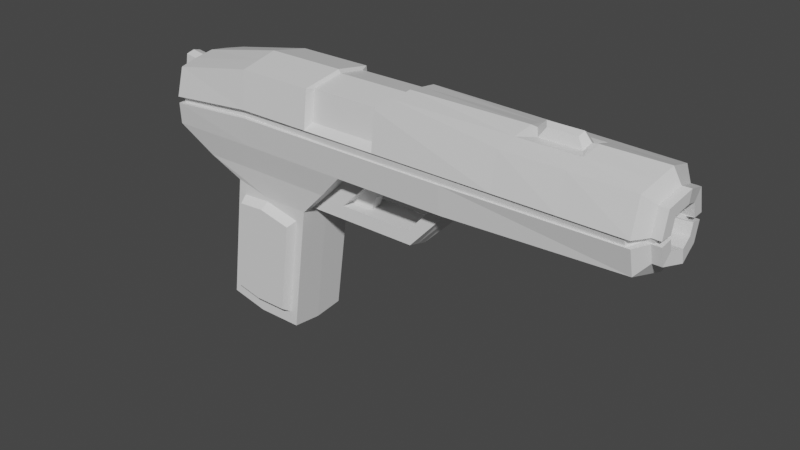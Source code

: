 # Source: handgun.blend  (saved by Blender 2.80.75; exported with 4.5.12 LTS)
import bpy
from mathutils import Matrix  # noqa: F401  (used for matrix-valued properties, if any)

bpy.ops.wm.read_factory_settings(use_empty=True)
scene = bpy.context.scene
scene.name = 'Scene'

# ---- collections
col_collection = bpy.data.collections.new('Collection'); scene.collection.children.link(col_collection)

# ---- materials (node trees are filled in below, after node groups)
mat_material = bpy.data.materials.new('Material')
mat_material.alpha_threshold = 0.0
mat_material.use_transparent_shadow = False
mat_material.line_color = (0.0, 0.0, 0.0, 1.0)

# ---- material node trees
mat_material.use_nodes = True; mat_material.node_tree.nodes.clear()
_N = mat_material.node_tree.nodes; _L = mat_material.node_tree.links
n0 = _N.new('ShaderNodeOutputMaterial'); n0.name = 'Material Output'; n0.location = (300, 300)
n1 = _N.new('ShaderNodeBsdfPrincipled'); n1.name = 'Principled BSDF'; n1.location = (10, 300)
n1.distribution = 'GGX'
n1.subsurface_method = 'BURLEY'
n1.inputs[2].default_value = 0.4
n1.inputs[3].default_value = 1.45
n1.inputs[27].default_value = (0.0, 0.0, 0.0, 1.0)
n1.inputs[28].default_value = 1.0
_L.new(n1.outputs[0], n0.inputs[0])
n0.is_active_output = True

# ---- world
world_world = bpy.data.worlds.new('World'); scene.world = world_world
world_world.use_nodes = True; world_world.node_tree.nodes.clear()
_N = world_world.node_tree.nodes; _L = world_world.node_tree.links
n0 = _N.new('ShaderNodeOutputWorld'); n0.name = 'World Output'; n0.location = (300, 300)
n1 = _N.new('ShaderNodeBackground'); n1.name = 'Background'; n1.location = (10, 300)
n1.inputs[0].default_value = (0.05088, 0.05088, 0.05088, 1.0)
_L.new(n1.outputs[0], n0.inputs[0])
n0.is_active_output = True
world_world.color = (0.05088, 0.05088, 0.05088)
world_world.use_sun_shadow = False
world_world.sun_shadow_jitter_overblur = 0.0

# ---- meshes
me_cube = bpy.data.meshes.new('Cube')
me_cube.from_pydata([(-0.9467, 0.392, -0.46), (-0.9467, -0.392, -0.46), (1.933, 0.504, 0.048), (-1.742, -0.504, 0.038), (1.933, -0.504, 0.048), (-1.742, 0.504, 0.038), (-1.0, 0.0, -0.5), (2.0, 0.0, 0.0), (-1.8, 0.0, 0.0), (3.933, 0.448, 0.096), (3.933, -0.448, 0.096), (4.0, 0.0, 0.0), (0.03333, 0.392, -0.56), (-0.5067, 0.392, -0.56), (-0.5067, -0.392, -0.56), (0.03333, -0.392, -0.56), (-0.6533, 0.504, 0.048), (0.64, 0.504, 0.048), (0.64, -0.504, 0.048), (-0.6533, -0.504, 0.048), (0.03333, 0.0, -0.6), (-1.697, -0.56, 0.38), (1.933, 0.56, 0.48), (1.933, -0.56, 0.48), (-1.697, 0.56, 0.38), (3.933, 0.56, 0.48), (3.933, -0.56, 0.48), (-0.6533, 0.56, 0.48), (0.64, 0.56, 0.48), (0.64, -0.56, 0.48), (-0.6533, -0.56, 0.48), (4.04, 0.392, 0.482), (4.04, 0.3136, 0.2132), (4.04, -0.3136, 0.2132), (4.087, 0.0, 0.146), (4.14, 0.3136, 0.2132), (4.14, -0.3136, 0.2132), (4.187, 0.0, 0.146), (4.146, 0.2352, 0.4839), (4.146, 0.1882, 0.3226), (4.146, -0.2352, 0.4839), (4.146, -0.1882, 0.3226), (4.174, 0.0, 0.2823), (0.1462, 0.2352, 0.4839), (0.1462, 0.1882, 0.3226), (0.1462, -0.2352, 0.4839), (0.1462, -0.1882, 0.3226), (0.1742, 0.0, 0.2823), (0.1742, 0.0, 0.4923), (-1.2, 2.305e-09, -2.0), (-1.147, -0.392, -1.96), (-0.7067, 0.392, -2.06), (-1.147, 0.392, -1.96), (-0.7333, 2.305e-09, -2.1), (-0.1667, 0.392, -2.06), (-0.7067, -0.392, -2.06), (-0.1667, -0.392, -2.06), (-0.1667, 2.305e-09, -2.1), (1.933, 0.2016, 0.048), (1.373, 0.224, -0.56), (1.933, -0.2016, 0.048), (1.373, -0.224, -0.56), (0.03333, -0.224, -0.56), (1.4, -3.612e-09, -0.6), (0.64, 0.2016, 0.048), (2.0, -3.612e-09, 0.0), (0.03333, 0.224, -0.56), (0.64, -0.2016, 0.048), (0.03333, -3.612e-09, -0.6), (1.614, 0.2072, -0.104), (1.334, 0.2184, -0.408), (0.7675, 0.2072, -0.104), (0.4642, 0.2184, -0.408), (1.614, -0.2072, -0.104), (1.334, -0.2184, -0.408), (0.4642, -0.2184, -0.408), (0.7675, -0.2072, -0.104), (1.334, 0.0728, -0.408), (1.334, -0.0728, -0.408), (0.4642, 0.0728, -0.408), (0.4642, -0.0728, -0.408), (0.7675, 0.06907, -0.104), (0.7675, -0.06907, -0.104), (1.614, 0.06907, -0.104), (1.614, -0.06907, -0.104), (-1.344, 0.4256, -0.261), (-1.344, -0.4256, -0.261), (-1.4, 0.0, -0.3), (0.3367, -0.4256, -0.256), (-0.58, -0.4256, -0.256), (-0.58, 0.4256, -0.256), (0.3367, 0.4256, -0.256), (0.3367, -0.2128, -0.256), (0.3367, 0.2128, -0.256), (0.6158, 0.2128, -0.256), (0.6158, -0.2128, -0.256), (0.6158, 0.07093, -0.256), (0.6158, -0.07093, -0.256), (-0.9733, -0.196, -0.48), (1.967, -0.252, 0.024), (-1.771, -0.252, 0.019), (3.967, -0.224, 0.048), (0.03333, -0.196, -0.58), (-1.723, -0.28, 0.39), (4.063, -0.1568, 0.1796), (4.163, -0.1568, 0.1796), (4.16, -0.09408, 0.3024), (0.1602, -0.09408, 0.3024), (0.1602, -0.1176, 0.4881), (-1.173, -0.196, -1.98), (-0.72, -0.196, -2.08), (-0.1667, -0.196, -2.08), (1.967, -0.1008, 0.024), (1.387, -0.112, -0.58), (0.03333, -0.112, -0.58), (-1.372, -0.2128, -0.2805), (-1.771, 0.252, 0.019), (-0.9733, 0.196, -0.48), (1.967, 0.252, 0.024), (3.967, 0.224, 0.048), (0.03333, 0.196, -0.58), (-1.723, 0.28, 0.39), (4.063, 0.1568, 0.1796), (4.163, 0.1568, 0.1796), (4.16, 0.09408, 0.3024), (0.1602, 0.09408, 0.3024), (0.1602, 0.1176, 0.4881), (-1.173, 0.196, -1.98), (-0.72, 0.196, -2.08), (-0.1667, 0.196, -2.08), (1.387, 0.112, -0.58), (1.967, 0.1008, 0.024), (0.03333, 0.112, -0.58), (-1.372, 0.2128, -0.2805), (-0.872, -0.392, -0.6233), (-0.52, -0.392, -0.6033), (-0.088, -0.392, -0.7033), (-0.68, -0.392, -1.903), (-1.032, -0.392, -1.823), (-0.248, -0.392, -1.903), (-0.8421, -0.5031, -0.687), (-0.5253, -0.5031, -0.669), (-0.1365, -0.5031, -0.759), (-0.6693, -0.5031, -1.839), (-0.9861, -0.5031, -1.767), (-0.2805, -0.5031, -1.839), (-1.758, -0.1058, 0.1313), (-1.779, 6.623e-10, 0.118), (-1.725, -0.1176, 0.391), (-1.758, 0.1058, 0.1313), (-1.725, 0.1176, 0.391), (2.04, -0.2016, 0.9275), (2.008, -0.4032, 0.8923), (0.1664, 0.4032, 0.8923), (2.008, 0.4032, 0.8923), (2.04, 0.2016, 0.9275), (2.072, 9.461e-10, 0.9627), (0.192, 9.461e-10, 0.9627), (0.1664, -0.4032, 0.8923), (0.1792, 0.2016, 0.9275), (0.1792, -0.2016, 0.9275), (2.008, 0.448, 0.5467), (2.008, -0.448, 0.5467), (0.1664, 0.448, 0.5467), (0.1664, -0.448, 0.5467), (1.933, 0.5469, 0.3793), (1.933, -0.5469, 0.3793), (-1.707, 0.5469, 0.3003), (3.933, 0.5339, 0.3905), (3.933, -0.5339, 0.3905), (-0.6533, 0.5469, 0.3793), (0.64, 0.5469, 0.3793), (0.64, -0.5469, 0.3793), (-0.6533, -0.5469, 0.3793), (-1.707, -0.5469, 0.3003), (4.04, 0.3737, 0.4193), (4.04, -0.3737, 0.4193), (4.14, 0.3737, 0.4193), (4.14, -0.3737, 0.4193), (4.146, 0.2242, 0.4463), (4.146, -0.2242, 0.4463), (0.1462, 0.2242, 0.4463), (0.1462, -0.2242, 0.4463), (0.1742, 0.0, 0.4433), (0.1602, -0.1121, 0.4448), (-1.734, -0.2735, 0.3035), (0.1602, 0.1121, 0.4448), (-1.734, 0.2735, 0.3035), (-1.733, -0.1149, 0.3304), (-1.733, 0.1149, 0.3304), (0.706, -0.5376, 0.4786), (-0.5356, -0.5109, 0.4786), (1.948, -0.5376, 0.4786), (-0.5356, 0.5068, 0.4786), (0.706, 0.5376, 0.4786), (1.948, 0.5376, 0.4786), (3.868, 0.5376, 0.4786), (3.868, -0.5376, 0.4786), (3.97, 0.3763, 0.4805), (3.97, -0.3763, 0.4805), (4.072, 0.2258, 0.4823), (4.066, 0.3763, 0.4805), (4.066, -0.3763, 0.4805), (0.232, -0.2258, 0.4823), (4.072, -0.2258, 0.4823), (0.232, 0.2258, 0.4823), (1.948, 0.5251, 0.3819), (1.948, -0.5251, 0.3819), (3.868, 0.5125, 0.3926), (3.868, -0.5125, 0.3926), (-0.5356, 0.4942, 0.3819), (0.706, 0.5251, 0.3819), (0.706, -0.5251, 0.3819), (-0.5356, -0.4984, 0.3819), (3.97, 0.3588, 0.4203), (3.97, -0.3588, 0.4203), (4.066, 0.3588, 0.4203), (4.066, -0.3588, 0.4203), (4.072, 0.2153, 0.4462), (4.072, -0.2153, 0.4462), (0.232, 0.2153, 0.4462), (0.232, -0.2153, 0.4462), (-1.663, -0.4922, 0.3084), (-1.654, -0.504, 0.3801), (-1.654, 0.504, 0.3801), (-0.715, 0.504, 0.4701), (-1.678, 0.252, 0.3891), (-0.715, -0.504, 0.4701), (-1.678, -0.252, 0.3891), (-1.679, -0.1058, 0.39), (-1.679, 0.1058, 0.39), (-1.663, 0.4922, 0.3084), (-0.715, 0.4922, 0.3795), (-0.715, -0.4922, 0.3795), (-0.609, -0.5049, 0.4689), (-0.609, -0.4936, 0.3818), (-1.688, -0.2461, 0.3113), (-1.688, 0.2461, 0.3113), (-1.686, -0.1034, 0.3356), (-1.686, 0.1034, 0.3356), (-0.609, 0.5035, 0.4689), (-0.609, 0.4922, 0.3818), (-0.52, 0.392, -0.6033), (-0.872, 0.392, -0.6233), (-1.032, 0.392, -1.823), (-0.088, 0.392, -0.7033), (-0.68, 0.392, -1.903), (-0.248, 0.392, -1.903), (-0.5253, 0.5031, -0.669), (-0.8421, 0.5031, -0.687), (-0.9861, 0.5031, -1.767), (-0.1365, 0.5031, -0.759), (-0.6693, 0.5031, -1.839), (-0.2805, 0.5031, -1.839)], [], [(4, 60, 67, 18), (118, 119, 9, 2), (91, 93, 64, 17), (17, 64, 58, 2), (133, 85, 5, 116), (89, 86, 3, 19), (115, 87, 8, 100), (102, 114, 68, 20), (99, 101, 11, 7), (88, 92, 62, 15), (173, 213, 212, 172), (101, 104, 34, 11), (166, 169, 10, 4), (102, 111, 56, 15), (117, 127, 52, 0), (118, 131, 65, 7), (88, 89, 19, 18), (85, 90, 16, 5), (90, 91, 17, 16), (98, 109, 49, 6), (50, 138, 137, 55), (23, 192, 190, 29), (175, 216, 201, 31), (172, 212, 207, 166), (187, 237, 239, 189), (29, 190, 191, 30), (119, 122, 32, 9), (171, 211, 210, 170), (148, 229, 238, 188), (21, 223, 228, 103), (104, 105, 37, 34), (122, 123, 35, 32), (169, 176, 33, 10), (105, 106, 42, 37), (123, 124, 39, 35), (176, 178, 36, 33), (180, 182, 46, 41), (178, 180, 41, 36), (186, 183, 48, 126), (184, 182, 45, 108), (124, 125, 44, 39), (106, 107, 47, 42), (181, 220, 218, 179), (127, 49, 53, 128), (128, 53, 57, 129), (109, 50, 55, 110), (110, 55, 56, 111), (1, 134, 138, 50), (13, 242, 245, 12), (52, 244, 243, 0), (120, 129, 57, 20), (114, 62, 61, 113), (59, 70, 72, 66), (113, 61, 60, 112), (130, 63, 65, 131), (132, 68, 63, 130), (61, 74, 73, 60), (120, 132, 66, 12), (99, 112, 60, 4), (93, 94, 71, 64), (64, 71, 69, 58), (58, 69, 70, 59), (60, 73, 76, 67), (62, 75, 74, 61), (92, 95, 75, 62), (78, 74, 75, 80), (97, 95, 76, 82), (78, 84, 73, 74), (82, 76, 73, 84), (71, 81, 83, 69), (81, 82, 84, 83), (70, 69, 83, 77), (77, 83, 84, 78), (94, 96, 81, 71), (70, 77, 79, 72), (77, 78, 80, 79), (72, 79, 96, 94), (80, 75, 95, 97), (67, 76, 95, 92), (66, 72, 94, 93), (13, 12, 91, 90), (0, 13, 90, 85), (15, 14, 89, 88), (18, 67, 92, 88), (98, 6, 87, 115), (14, 1, 86, 89), (117, 0, 85, 133), (12, 66, 93, 91), (1, 98, 115, 86), (7, 65, 112, 99), (63, 113, 112, 65), (68, 114, 113, 63), (53, 110, 111, 57), (49, 109, 110, 53), (41, 46, 107, 106), (183, 184, 108, 48), (36, 41, 106, 105), (33, 36, 105, 104), (193, 240, 241, 210), (1, 50, 109, 98), (20, 57, 111, 102), (10, 33, 104, 101), (4, 10, 101, 99), (15, 62, 114, 102), (86, 115, 100, 3), (6, 117, 133, 87), (20, 68, 132, 120), (66, 132, 130, 59), (59, 130, 131, 58), (12, 54, 129, 120), (51, 128, 129, 54), (52, 127, 128, 51), (42, 47, 125, 124), (181, 186, 126, 43), (37, 42, 124, 123), (34, 37, 123, 122), (11, 34, 122, 119), (2, 58, 131, 118), (6, 49, 127, 117), (87, 133, 116, 8), (7, 11, 119, 118), (8, 147, 146, 100), (134, 140, 144, 138), (137, 143, 145, 139), (56, 139, 136, 15), (14, 135, 134, 1), (55, 137, 139, 56), (15, 136, 135, 14), (141, 143, 144, 140), (142, 145, 143, 141), (136, 142, 141, 135), (139, 145, 142, 136), (138, 144, 143, 137), (135, 141, 140, 134), (116, 149, 147, 8), (187, 189, 149, 116), (163, 161, 154, 153), (155, 156, 157, 159), (162, 164, 158, 152), (151, 152, 158, 160), (156, 151, 160, 157), (154, 155, 159, 153), (173, 233, 235, 213), (100, 146, 188, 185), (44, 125, 186, 181), (3, 100, 185, 174), (47, 107, 184, 183), (39, 44, 181, 179), (107, 46, 182, 184), (125, 47, 183, 186), (35, 39, 179, 177), (168, 208, 206, 165), (170, 232, 231, 167), (32, 35, 177, 175), (19, 3, 174, 173), (116, 5, 167, 187), (17, 2, 165, 171), (2, 9, 168, 165), (5, 16, 170, 167), (16, 17, 171, 170), (4, 18, 172, 166), (18, 19, 173, 172), (165, 206, 211, 171), (9, 32, 175, 168), (208, 214, 198, 196), (212, 213, 191, 190), (207, 212, 190, 192), (210, 211, 194, 193), (206, 208, 196, 195), (211, 206, 195, 194), (218, 220, 205, 200), (204, 203, 221, 219), (199, 202, 217, 215), (197, 199, 215, 209), (192, 197, 209, 207), (178, 217, 219, 180), (27, 193, 194, 28), (166, 207, 209, 169), (179, 218, 216, 177), (175, 214, 208, 168), (180, 219, 221, 182), (22, 195, 196, 25), (43, 205, 220, 181), (176, 215, 217, 178), (38, 200, 205, 43), (26, 197, 192, 23), (182, 221, 203, 45), (169, 209, 215, 176), (185, 236, 222, 174), (28, 194, 195, 22), (45, 203, 204, 40), (231, 232, 225, 224), (237, 231, 224, 226), (233, 222, 223, 227), (222, 236, 228, 223), (236, 238, 229, 228), (226, 230, 239, 237), (227, 234, 235, 233), (232, 241, 240, 225), (174, 222, 233, 173), (189, 239, 230, 150), (213, 235, 234, 191), (121, 226, 224, 24), (167, 231, 237, 187), (30, 227, 223, 21), (24, 224, 225, 27), (188, 238, 236, 185), (210, 241, 232, 170), (103, 228, 229, 148), (150, 230, 226, 121), (177, 216, 175), (247, 253, 252, 246), (245, 251, 253, 247), (51, 246, 244, 52), (0, 243, 242, 13), (12, 245, 247, 54), (54, 247, 246, 51), (249, 250, 252, 248), (248, 252, 253, 251), (242, 248, 251, 245), (243, 249, 248, 242), (246, 252, 250, 244), (244, 250, 249, 243)])
_uv = me_cube.uv_layers.new(name='UVMap')
_uv.uv.foreach_set('vector', [0.6519, 0.2129, 0.6185, 0.2129, 0.6185, 0.3446, 0.6519, 0.3446, 0.5683, 0.2083, 0.5714, 0.005961, 0.5467, 0.01192, 0.5405, 0.2129, 0.8527, 0.2134, 0.8292, 0.2134, 0.8279, 0.2492, 0.8614, 0.2492, 0.5405, 0.3446, 0.5739, 0.3446, 0.5739, 0.2129, 0.5405, 0.2129, 0.2099, 0.6862, 0.2117, 0.6617, 0.1574, 0.6527, 0.1555, 0.6817, 0.1994, 0.5192, 0.1991, 0.607, 0.2326, 0.6527, 0.2334, 0.5275, 0.2099, 0.7351, 0.2082, 0.7107, 0.1536, 0.7107, 0.1555, 0.7396, 0.784, 0.1753, 0.7933, 0.1753, 0.8057, 0.173, 0.8057, 0.173, 0.624, 0.2083, 0.6209, 0.005961, 0.5962, 0.0, 0.5962, 0.2036, 0.7586, 0.2134, 0.7821, 0.2134, 0.7809, 0.1776, 0.7623, 0.1776, 0.7009, 0.1244, 0.6956, 0.138, 0.6985, 0.2807, 0.7009, 0.2731, 0.476, 0.9584, 0.4908, 0.9506, 0.4872, 0.9326, 0.4708, 0.9326, 0.2696, 0.23, 0.2703, 0.0, 0.2373, 5.802e-05, 0.2328, 0.2301, 0.784, 0.1753, 0.784, 0.002299, 0.7623, 0.004599, 0.7623, 0.1776, 0.02166, 0.8288, 0.02166, 0.6556, 0.0, 0.6586, 9.882e-09, 0.8318, 0.5683, 0.2083, 0.585, 0.2083, 0.5962, 0.2036, 0.5962, 0.2036, 0.1992, 0.4138, 0.1994, 0.5192, 0.2334, 0.5275, 0.2331, 0.3788, 0.4694, 0.04566, 0.4697, 0.1335, 0.5037, 0.1252, 0.5029, 0.0, 0.4697, 0.1335, 0.4695, 0.239, 0.5034, 0.2739, 0.5037, 0.1252, 0.06499, 0.8288, 0.06499, 0.6556, 0.04333, 0.6527, 0.04333, 0.8259, 0.01129, 0.5848, 0.02634, 0.5716, 0.01742, 0.5311, 0.0001368, 0.5342, 0.9877, 0.4528, 0.9853, 0.4512, 0.9853, 0.5776, 0.9877, 0.5844, 0.6517, 0.6894, 0.6488, 0.6895, 0.6488, 0.6965, 0.6517, 0.6967, 0.7009, 0.2731, 0.6985, 0.2807, 0.6985, 0.4235, 0.7009, 0.4219, 0.7197, 0.6641, 0.7167, 0.6588, 0.7009, 0.6586, 0.7022, 0.6639, 0.9877, 0.5844, 0.9853, 0.5776, 0.9823, 0.704, 0.9877, 0.7161, 0.476, 0.9068, 0.4908, 0.9146, 0.4945, 0.8965, 0.4812, 0.8811, 0.7499, 0.391, 0.7475, 0.3834, 0.7441, 0.5262, 0.7499, 0.5397, 0.6467, 0.689, 0.6517, 0.6894, 0.6517, 0.6831, 0.6467, 0.6819, 0.3205, 0.9776, 0.3143, 0.9732, 0.2864, 0.9761, 0.2895, 0.9808, 0.1366, 0.9253, 0.1464, 0.9253, 0.1504, 0.9073, 0.1406, 0.9073, 0.1366, 0.8892, 0.1464, 0.8892, 0.1424, 0.8712, 0.1326, 0.8712, 0.5138, 0.994, 0.5172, 0.9756, 0.4945, 0.9687, 0.4812, 0.9841, 0.4355, 0.9329, 0.4491, 0.9257, 0.4469, 0.9149, 0.4319, 0.9149, 0.4355, 0.8969, 0.4491, 0.9041, 0.4513, 0.8932, 0.4392, 0.8788, 0.8442, 0.9542, 0.8331, 0.9542, 0.8331, 0.9782, 0.8442, 0.9782, 0.9495, 0.2492, 0.9495, 0.7092, 0.963, 0.7092, 0.963, 0.2492, 0.4619, 0.9579, 0.4649, 0.9407, 0.4513, 0.9365, 0.4392, 0.9509, 0.6938, 0.9546, 0.6932, 0.9675, 0.6986, 0.9677, 0.6986, 0.9542, 0.6929, 0.9804, 0.6925, 0.9933, 0.6966, 0.9947, 0.6976, 0.9812, 0.8227, 0.2508, 0.8227, 0.7107, 0.8331, 0.7123, 0.8331, 0.2524, 0.8019, 0.2508, 0.8019, 0.7107, 0.8123, 0.7091, 0.8123, 0.2492, 0.999, 0.2492, 0.998, 0.2579, 0.998, 0.6488, 0.999, 0.6564, 0.1753, 0.8775, 0.197, 0.8791, 0.197, 0.8263, 0.1753, 0.826, 0.1753, 0.826, 0.197, 0.8263, 0.197, 0.7686, 0.1753, 0.7697, 0.2186, 0.8775, 0.2403, 0.8759, 0.2403, 0.8257, 0.2186, 0.826, 0.2186, 0.826, 0.2403, 0.8257, 0.2403, 0.7708, 0.2186, 0.7697, 0.1768, 0.5614, 0.1588, 0.5528, 0.02634, 0.5716, 0.01129, 0.5848, 0.436, 0.1419, 0.4312, 0.1404, 0.42, 0.19, 0.4358, 0.204, 0.2815, 0.0679, 0.2966, 0.08113, 0.4291, 0.09987, 0.4471, 0.09133, 0.8273, 0.1753, 0.8273, 0.002299, 0.8057, 0.0, 0.8057, 0.173, 0.9523, 0.8494, 0.9647, 0.8505, 0.9647, 0.7141, 0.9523, 0.7116, 0.5378, 0.7171, 0.5211, 0.7216, 0.5211, 0.8217, 0.5378, 0.8712, 0.2118, 0.8814, 0.1994, 0.8837, 0.2019, 0.9551, 0.2131, 0.9525, 0.2366, 0.8814, 0.2242, 0.8791, 0.2242, 0.9498, 0.2353, 0.9525, 0.9276, 0.8494, 0.94, 0.8483, 0.94, 0.7092, 0.9276, 0.7116, 0.1536, 0.8068, 0.1369, 0.8023, 0.1034, 0.8345, 0.08665, 0.8712, 0.8273, 0.1753, 0.818, 0.1753, 0.8304, 0.1776, 0.849, 0.1776, 0.624, 0.2083, 0.6073, 0.2083, 0.6185, 0.2129, 0.6519, 0.2129, 0.5043, 0.8363, 0.5043, 0.8042, 0.4876, 0.7868, 0.4708, 0.8014, 0.4708, 0.8014, 0.4876, 0.7868, 0.4876, 0.6894, 0.4708, 0.6527, 0.4708, 0.6527, 0.4876, 0.6894, 0.5211, 0.7216, 0.5378, 0.7171, 0.08665, 0.8712, 0.1034, 0.8345, 0.1034, 0.7371, 0.08665, 0.7225, 0.1536, 0.6527, 0.1369, 0.7022, 0.1369, 0.8023, 0.1536, 0.8068, 0.1201, 0.6876, 0.1201, 0.7197, 0.1369, 0.7022, 0.1536, 0.6527, 0.3526, 0.9767, 0.3687, 0.9767, 0.3687, 0.8767, 0.3526, 0.8767, 0.9008, 0.2299, 0.8852, 0.2297, 0.8856, 0.2476, 0.9008, 0.2478, 0.5803, 0.9334, 0.5405, 0.933, 0.5405, 0.9489, 0.5803, 0.9502, 0.1689, 0.8791, 0.1536, 0.8791, 0.1536, 0.9653, 0.1689, 0.9653, 0.1994, 0.8791, 0.1842, 0.8791, 0.1842, 0.9653, 0.1994, 0.9653, 0.1842, 0.8791, 0.1689, 0.8791, 0.1689, 0.9653, 0.1842, 0.9653, 0.5803, 0.9, 0.5405, 0.9012, 0.5405, 0.9171, 0.5803, 0.9167, 0.5803, 0.9167, 0.5405, 0.9171, 0.5405, 0.933, 0.5803, 0.9334, 0.9013, 0.2299, 0.9169, 0.2297, 0.9169, 0.2118, 0.9017, 0.212, 0.3205, 0.9767, 0.3365, 0.9767, 0.3365, 0.8767, 0.3205, 0.8767, 0.3365, 0.9767, 0.3526, 0.9767, 0.3526, 0.8767, 0.3365, 0.8767, 0.9008, 0.2478, 0.9169, 0.2476, 0.9169, 0.2297, 0.9013, 0.2299, 0.9008, 0.212, 0.8848, 0.2118, 0.8852, 0.2297, 0.9008, 0.2299, 0.08665, 0.7225, 0.1034, 0.7371, 0.1201, 0.7197, 0.1201, 0.6876, 0.5378, 0.8712, 0.5211, 0.8217, 0.5043, 0.8042, 0.5043, 0.8363, 0.436, 0.1419, 0.4358, 0.204, 0.4695, 0.239, 0.4697, 0.1335, 0.4471, 0.09133, 0.436, 0.1419, 0.4697, 0.1335, 0.4694, 0.04566, 0.1655, 0.4487, 0.1657, 0.5108, 0.1994, 0.5192, 0.1992, 0.4138, 0.7499, 0.2492, 0.7834, 0.2492, 0.7821, 0.2134, 0.7586, 0.2134, 0.2592, 0.7332, 0.2576, 0.7107, 0.2082, 0.7107, 0.2099, 0.7351, 0.1657, 0.5108, 0.1768, 0.5614, 0.1991, 0.607, 0.1994, 0.5192, 0.2592, 0.6881, 0.2608, 0.6656, 0.2117, 0.6617, 0.2099, 0.6862, 0.849, 0.1776, 0.8304, 0.1776, 0.8292, 0.2134, 0.8527, 0.2134, 0.2608, 0.7557, 0.2592, 0.7332, 0.2099, 0.7351, 0.2117, 0.7596, 0.5962, 0.2036, 0.5962, 0.2036, 0.6073, 0.2083, 0.624, 0.2083, 0.2242, 0.8791, 0.2118, 0.8814, 0.2131, 0.9525, 0.2242, 0.9498, 0.94, 0.8483, 0.9523, 0.8494, 0.9523, 0.7116, 0.94, 0.7092, 0.197, 0.8263, 0.2186, 0.826, 0.2186, 0.7697, 0.197, 0.7686, 0.197, 0.8791, 0.2186, 0.8775, 0.2186, 0.826, 0.197, 0.8263, 0.7915, 0.2524, 0.7915, 0.7123, 0.8019, 0.7107, 0.8019, 0.2508, 0.6932, 0.9675, 0.6929, 0.9804, 0.6976, 0.9812, 0.6986, 0.9677, 0.4392, 0.9509, 0.4513, 0.9365, 0.4491, 0.9257, 0.4355, 0.9329, 0.1326, 0.9433, 0.1424, 0.9433, 0.1464, 0.9253, 0.1366, 0.9253, 0.8983, 0.7555, 0.8992, 0.7639, 0.9089, 0.7641, 0.909, 0.7556, 0.08665, 0.8318, 0.08665, 0.6586, 0.06499, 0.6556, 0.06499, 0.8288, 0.8057, 0.173, 0.8057, 0.0, 0.784, 0.002299, 0.784, 0.1753, 0.4812, 0.9841, 0.4945, 0.9687, 0.4908, 0.9506, 0.476, 0.9584, 0.6519, 0.2129, 0.6457, 0.01192, 0.6209, 0.005961, 0.624, 0.2083, 0.7623, 0.1776, 0.7809, 0.1776, 0.7933, 0.1753, 0.784, 0.1753, 0.2117, 0.7596, 0.2099, 0.7351, 0.1555, 0.7396, 0.1574, 0.7686, 0.2576, 0.7107, 0.2592, 0.6881, 0.2099, 0.6862, 0.2082, 0.7107, 0.8057, 0.173, 0.8057, 0.173, 0.818, 0.1753, 0.8273, 0.1753, 0.9152, 0.8505, 0.9276, 0.8494, 0.9276, 0.7116, 0.9152, 0.7141, 0.249, 0.8837, 0.2366, 0.8814, 0.2353, 0.9525, 0.2465, 0.9551, 0.849, 0.1776, 0.849, 0.004599, 0.8273, 0.002299, 0.8273, 0.1753, 0.1536, 0.8257, 0.1753, 0.826, 0.1753, 0.7697, 0.1536, 0.7708, 0.1536, 0.8759, 0.1753, 0.8775, 0.1753, 0.826, 0.1536, 0.8257, 0.8123, 0.2492, 0.8123, 0.7091, 0.8227, 0.7107, 0.8227, 0.2508, 0.6944, 0.9417, 0.6938, 0.9546, 0.6986, 0.9542, 0.6986, 0.9406, 0.4319, 0.9149, 0.4469, 0.9149, 0.4491, 0.9041, 0.4355, 0.8969, 0.1406, 0.9073, 0.1504, 0.9073, 0.1464, 0.8892, 0.1366, 0.8892, 0.4708, 0.9326, 0.4872, 0.9326, 0.4908, 0.9146, 0.476, 0.9068, 0.5405, 0.2129, 0.5739, 0.2129, 0.585, 0.2083, 0.5683, 0.2083, 0.04333, 0.8259, 0.04333, 0.6527, 0.02166, 0.6556, 0.02166, 0.8288, 0.2082, 0.7107, 0.2099, 0.6862, 0.1555, 0.6817, 0.1536, 0.7107, 0.5962, 0.2036, 0.5962, 0.0, 0.5714, 0.005961, 0.5683, 0.2083, 0.7095, 0.8747, 0.7228, 0.8747, 0.7247, 0.8626, 0.7123, 0.8457, 0.7377, 0.8027, 0.7499, 0.7963, 0.7499, 0.6717, 0.7377, 0.6641, 0.5926, 0.9401, 0.5803, 0.9377, 0.5803, 0.9773, 0.5926, 0.984, 0.0, 0.4721, 0.01731, 0.4814, 0.1497, 0.4627, 0.1655, 0.4487, 0.1657, 0.5108, 0.1609, 0.5124, 0.1588, 0.5528, 0.1768, 0.5614, 0.0001368, 0.5342, 0.01742, 0.5311, 0.01731, 0.4814, 0.0, 0.4721, 0.1655, 0.4487, 0.1497, 0.4627, 0.1609, 0.5124, 0.1657, 0.5108, 0.7844, 0.8478, 0.7857, 0.7124, 0.7499, 0.7158, 0.7499, 0.841, 0.8283, 0.8435, 0.8283, 0.7184, 0.7857, 0.7124, 0.7844, 0.8478, 0.9372, 0.1622, 0.9495, 0.1565, 0.9495, 0.1119, 0.9372, 0.1126, 0.8311, 0.8478, 0.8189, 0.8551, 0.8189, 0.9797, 0.8311, 0.9862, 0.5926, 0.9, 0.5803, 0.9016, 0.5803, 0.9377, 0.5926, 0.9401, 0.9372, 0.1126, 0.9495, 0.1119, 0.9495, 0.07548, 0.9372, 0.07213, 0.7123, 0.9037, 0.7247, 0.8869, 0.7228, 0.8747, 0.7095, 0.8747, 0.7439, 0.9062, 0.7468, 0.8879, 0.7247, 0.8869, 0.7123, 0.9037, 0.8993, 0.2118, 0.8993, 2.791e-05, 0.8614, 0.0, 0.8614, 0.2118, 0.4039, 0.8682, 0.4262, 0.8719, 0.4262, 0.6557, 0.4039, 0.6542, 0.8993, 1.812e-05, 0.8993, 0.2118, 0.9372, 0.2118, 0.9372, 0.0, 0.4485, 0.8682, 0.4708, 0.8645, 0.4708, 0.6527, 0.4485, 0.6542, 0.4262, 0.8719, 0.4485, 0.8682, 0.4485, 0.6542, 0.4262, 0.6557, 0.3817, 0.8645, 0.4039, 0.8682, 0.4039, 0.6542, 0.3817, 0.6527, 0.7009, 0.1244, 0.6949, 0.1173, 0.695, 0.1295, 0.6956, 0.138, 0.7123, 0.8457, 0.7247, 0.8626, 0.7468, 0.8615, 0.7439, 0.8433, 0.6806, 0.9453, 0.678, 0.956, 0.6938, 0.9546, 0.6944, 0.9417, 0.7151, 0.8168, 0.7123, 0.8457, 0.7439, 0.8433, 0.7442, 0.8118, 0.6754, 0.9668, 0.6772, 0.9777, 0.6929, 0.9804, 0.6932, 0.9675, 0.9764, 0.7092, 0.9764, 0.2492, 0.963, 0.2492, 0.963, 0.7092, 0.6772, 0.9777, 0.679, 0.9886, 0.6925, 0.9933, 0.6929, 0.9804, 0.678, 0.956, 0.6754, 0.9668, 0.6932, 0.9675, 0.6938, 0.9546, 0.4392, 0.8788, 0.4513, 0.8932, 0.4649, 0.8891, 0.4619, 0.8719, 0.7485, 0.0123, 0.7461, 0.01986, 0.7475, 0.2406, 0.7499, 0.2423, 0.7499, 0.5397, 0.7439, 0.5468, 0.7439, 0.656, 0.7499, 0.661, 0.8442, 0.9782, 0.8552, 0.9782, 0.8552, 0.9542, 0.8442, 0.9542, 0.2334, 0.5275, 0.2326, 0.6527, 0.2618, 0.6487, 0.2703, 0.5275, 0.7123, 0.9037, 0.7151, 0.9327, 0.7442, 0.9376, 0.7439, 0.9062, 0.5034, 0.2739, 0.503, 0.4226, 0.5398, 0.4227, 0.5401, 0.274, 0.503, 0.4226, 0.5075, 0.6526, 0.5405, 0.6527, 0.5398, 0.4227, 0.5029, 0.0, 0.5037, 0.1252, 0.5405, 0.1252, 0.532, 0.004024, 0.5037, 0.1252, 0.5034, 0.2739, 0.5401, 0.274, 0.5405, 0.1252, 0.2328, 0.2301, 0.2331, 0.3788, 0.2699, 0.3787, 0.2696, 0.23, 0.2331, 0.3788, 0.2334, 0.5275, 0.2703, 0.5275, 0.2699, 0.3787, 0.7499, 0.2423, 0.7475, 0.2406, 0.7475, 0.3834, 0.7499, 0.391, 0.4812, 0.8811, 0.4945, 0.8965, 0.5172, 0.8896, 0.5138, 0.8712, 0.5395, 0.9082, 0.5395, 0.8901, 0.5326, 0.8908, 0.5296, 0.9091, 0.894, 0.5218, 0.892, 0.379, 0.8813, 0.3792, 0.8832, 0.5219, 0.8961, 0.6645, 0.894, 0.5218, 0.8832, 0.5219, 0.8854, 0.6647, 0.909, 0.7556, 0.9109, 0.6129, 0.9002, 0.6127, 0.8983, 0.7555, 0.9131, 0.4701, 0.9152, 0.2493, 0.9056, 0.2492, 0.9023, 0.47, 0.9109, 0.6129, 0.9131, 0.4701, 0.9023, 0.47, 0.9002, 0.6127, 0.992, 0.2492, 0.9919, 0.6908, 0.9958, 0.6908, 0.9959, 0.2492, 0.9918, 0.7006, 0.9917, 0.2591, 0.9878, 0.259, 0.9879, 0.7006, 0.7077, 0.6752, 0.7077, 0.6642, 0.7009, 0.6641, 0.7009, 0.6752, 0.5296, 0.8712, 0.5326, 0.8895, 0.5395, 0.8901, 0.5395, 0.8721, 0.8854, 0.6647, 0.8886, 0.8855, 0.8983, 0.8853, 0.8961, 0.6645, 0.6818, 0.6756, 0.6801, 0.6671, 0.6643, 0.6679, 0.6652, 0.6764, 0.9823, 0.2492, 0.9764, 0.2613, 0.9798, 0.3876, 0.9823, 0.3808, 0.7009, 0.4219, 0.6985, 0.4235, 0.6971, 0.6443, 0.6995, 0.6518, 0.8773, 0.9549, 0.8691, 0.9542, 0.8691, 0.9707, 0.8773, 0.9721, 0.7308, 0.0, 0.7291, 0.008045, 0.7461, 0.01986, 0.7485, 0.0123, 1.0, 0.2492, 0.999, 0.2567, 0.999, 0.6476, 1.0, 0.6564, 0.9823, 0.5125, 0.9798, 0.514, 0.9798, 0.7095, 0.9823, 0.7161, 0.9959, 0.7006, 0.9958, 0.6908, 0.9919, 0.6908, 0.9918, 0.7006, 0.6818, 0.6641, 0.6801, 0.6561, 0.6801, 0.6671, 0.6818, 0.6756, 0.997, 0.2492, 0.9959, 0.2577, 0.9959, 0.6993, 0.997, 0.7091, 0.9877, 0.2492, 0.9853, 0.2558, 0.9853, 0.4512, 0.9877, 0.4528, 0.9877, 0.2492, 0.9878, 0.259, 0.9917, 0.2591, 0.9918, 0.2492, 0.6995, 0.6518, 0.6971, 0.6443, 0.6801, 0.6561, 0.6818, 0.6641, 0.6707, 0.0, 0.6677, 0.005354, 0.6949, 0.00817, 0.7009, 0.003129, 0.9823, 0.3808, 0.9798, 0.3876, 0.9798, 0.514, 0.9823, 0.5125, 0.998, 0.2492, 0.997, 0.2591, 0.997, 0.7006, 0.998, 0.7091, 0.9152, 0.8854, 0.909, 0.7763, 0.8989, 0.7761, 0.9072, 0.8842, 0.2608, 0.6691, 0.2614, 0.6974, 0.2694, 0.6987, 0.2694, 0.6697, 0.892, 0.3584, 0.8983, 0.2492, 0.8903, 0.2504, 0.8819, 0.3585, 0.2614, 0.6999, 0.2608, 0.7282, 0.2694, 0.7277, 0.2694, 0.6987, 0.2608, 0.7282, 0.2632, 0.7447, 0.2693, 0.7445, 0.2694, 0.7277, 0.2694, 0.6697, 0.2693, 0.6529, 0.2632, 0.6527, 0.2608, 0.6691, 0.8819, 0.3585, 0.8823, 0.3707, 0.8919, 0.3706, 0.892, 0.3584, 0.909, 0.7763, 0.9089, 0.7641, 0.8992, 0.7639, 0.8989, 0.7761, 0.7009, 0.003129, 0.6949, 0.00817, 0.6949, 0.1173, 0.7009, 0.1244, 0.6517, 0.6744, 0.6467, 0.6756, 0.6467, 0.6819, 0.6517, 0.6814, 0.892, 0.379, 0.8919, 0.3706, 0.8823, 0.3707, 0.8813, 0.3792, 0.4009, 0.8721, 0.3978, 0.8768, 0.4257, 0.8797, 0.4319, 0.8754, 0.7499, 0.661, 0.7439, 0.656, 0.7167, 0.6588, 0.7197, 0.6641, 0.3205, 0.8767, 0.3143, 0.8824, 0.3143, 0.9732, 0.3205, 0.9776, 0.4319, 0.8754, 0.4257, 0.8797, 0.4257, 0.9705, 0.4319, 0.9762, 0.6532, 0.0002392, 0.6519, 0.005569, 0.6677, 0.005354, 0.6707, 0.0, 0.7441, 0.5262, 0.7439, 0.5346, 0.7439, 0.5468, 0.7499, 0.5397, 0.2895, 0.9808, 0.2864, 0.9761, 0.2703, 0.9763, 0.2716, 0.981, 0.383, 0.8719, 0.3817, 0.8766, 0.3978, 0.8768, 0.4009, 0.8721, 0.8773, 0.9721, 0.8691, 0.9707, 0.8663, 0.9726, 0.6501, 0.8999, 0.6378, 0.9066, 0.6378, 0.9462, 0.6501, 0.9439, 0.8066, 0.9862, 0.8189, 0.9797, 0.8189, 0.8551, 0.8066, 0.8478, 0.2704, 0.1185, 0.2877, 0.1216, 0.2966, 0.08113, 0.2815, 0.0679, 0.4471, 0.09133, 0.4291, 0.09987, 0.4312, 0.1404, 0.436, 0.1419, 0.4358, 0.204, 0.42, 0.19, 0.2876, 0.1713, 0.2703, 0.1806, 0.2703, 0.1806, 0.2876, 0.1713, 0.2877, 0.1216, 0.2704, 0.1185, 0.7302, 0.805, 0.7302, 0.6798, 0.6945, 0.6764, 0.6958, 0.8118, 0.6958, 0.8118, 0.6945, 0.6764, 0.6519, 0.6823, 0.6519, 0.8075, 0.9498, 0.926, 0.9375, 0.9252, 0.9375, 0.9698, 0.9498, 0.9755, 0.9498, 0.8854, 0.9375, 0.8888, 0.9375, 0.9252, 0.9498, 0.926, 0.6501, 0.9439, 0.6378, 0.9462, 0.6378, 0.9823, 0.6501, 0.984, 0.2638, 0.8424, 0.2515, 0.8499, 0.2515, 0.9746, 0.2638, 0.9809])
me_cube.materials.append(mat_material)
me_cube.use_remesh_preserve_volume = False
me_cube.use_remesh_preserve_attributes = False
me_cube.use_mirror_vertex_groups = False
me_cube.update()
me_cube_001 = bpy.data.meshes.new('Cube.001')
me_cube_001.from_pydata([(1.133, 0.504, 0.912), (1.133, -0.504, 0.912), (-1.652, 0.504, 0.722), (-1.652, -0.504, 0.722), (1.2, 0.0, 1.0), (4.0, 0.0, 1.0), (3.933, -0.448, 0.864), (3.933, 0.448, 0.864), (0.24, -0.504, 0.912), (-0.6533, -0.504, 0.912), (-0.6533, 0.504, 0.912), (0.24, 0.504, 0.912), (-0.6667, 0.0, 1.0), (0.2667, 0.0, 1.0), (-1.697, -0.56, 0.38), (1.133, 0.56, 0.48), (1.133, -0.56, 0.48), (-1.697, 0.56, 0.38), (3.933, 0.56, 0.48), (3.933, -0.56, 0.48), (-0.6533, 0.56, 0.48), (0.24, 0.56, 0.48), (0.24, -0.56, 0.48), (-0.6533, -0.56, 0.48), (4.087, 0.0, 0.846), (4.04, -0.3136, 0.7508), (4.04, 0.392, 0.482), (4.04, -0.392, 0.482), (4.04, 0.3136, 0.7508), (4.174, 0.0, 0.7023), (4.187, 0.0, 0.846), (4.14, -0.3136, 0.7508), (4.14, 0.392, 0.482), (4.14, -0.392, 0.482), (4.14, 0.3136, 0.7508), (0.1742, 0.0, 0.7023), (4.146, -0.1882, 0.6452), (4.146, 0.2352, 0.4839), (4.146, -0.2352, 0.4839), (4.146, 0.1882, 0.6452), (0.1462, -0.1882, 0.6452), (0.1462, 0.2352, 0.4839), (0.1462, -0.2352, 0.4839), (0.1462, 0.1882, 0.6452), (0.1742, 0.0, 0.4923), (1.167, -0.252, 0.956), (-1.676, -0.252, 0.761), (3.967, -0.224, 0.932), (0.2533, -0.252, 0.956), (-0.66, -0.252, 0.956), (-1.723, -0.28, 0.39), (4.063, -0.1568, 0.7984), (4.163, -0.1568, 0.7984), (4.16, -0.09408, 0.6737), (0.1602, -0.09408, 0.6737), (0.1602, -0.1176, 0.4881), (-1.676, 0.252, 0.761), (1.167, 0.252, 0.956), (3.967, 0.224, 0.932), (0.2533, 0.252, 0.956), (-0.66, 0.252, 0.956), (-1.723, 0.28, 0.39), (4.063, 0.1568, 0.7984), (4.163, 0.1568, 0.7984), (4.16, 0.09408, 0.6737), (0.1602, 0.09408, 0.6737), (0.1602, 0.1176, 0.4881), (-1.667, 0.0, 0.8), (-1.725, -0.1176, 0.391), (-1.725, 0.1176, 0.391), (-1.692, 0.1058, 0.6507), (-1.685, 6.623e-10, 0.678), (-1.692, -0.1058, 0.6507), (1.14, -0.2016, 0.9275), (1.108, -0.4032, 0.8923), (0.2664, 0.4032, 0.8923), (1.108, 0.4032, 0.8923), (1.14, 0.2016, 0.9275), (1.172, 9.461e-10, 0.9627), (0.292, 9.461e-10, 0.9627), (0.2664, -0.4032, 0.8923), (0.2792, 0.2016, 0.9275), (0.2792, -0.2016, 0.9275), (1.108, 0.448, 0.5467), (1.108, -0.448, 0.5467), (0.2664, 0.448, 0.5467), (0.2664, -0.448, 0.5467), (4.04, 0.3737, 0.4193), (-0.5356, -0.5109, 0.4786), (-0.5356, 0.5068, 0.4786), (3.868, 0.5376, 0.4786), (3.868, -0.5376, 0.4786), (3.97, 0.3763, 0.4805), (3.97, -0.3763, 0.4805), (4.072, 0.2258, 0.4823), (4.066, 0.3763, 0.4805), (4.066, -0.3763, 0.4805), (4.072, -0.2258, 0.4823), (3.97, 0.3588, 0.4203), (4.066, 0.3588, 0.4203), (4.066, -0.3588, 0.4203), (4.072, 0.2153, 0.4462), (4.072, -0.2153, 0.4462), (-0.715, 0.504, 0.4701), (-0.715, -0.504, 0.4701), (-0.609, -0.5049, 0.4689), (-0.609, 0.5035, 0.4689), (2.533, -0.476, 0.888), (2.6, 0.0, 1.0), (2.533, 0.476, 0.888), (2.533, 0.56, 0.48), (2.533, -0.56, 0.48), (2.567, -0.238, 0.944), (2.567, 0.238, 0.944), (3.233, -0.462, 0.876), (3.233, 0.462, 0.876), (3.233, 0.56, 0.48), (3.233, -0.56, 0.48), (3.267, -0.231, 0.938), (3.267, 0.231, 0.938), (3.3, 0.0, 1.0), (3.226, 0.0, 0.9921), (2.666, 0.0, 0.9921), (2.739, -0.1142, 0.9473), (2.739, 0.1142, 0.9473), (3.199, -0.1109, 0.9425), (3.199, 0.1109, 0.9425), (3.147, 0.0, 1.083), (2.755, 0.0, 1.083), (2.806, -0.07997, 1.051), (2.806, 0.07997, 1.051), (3.128, -0.07762, 1.048), (3.128, 0.07762, 1.048)], [], [(49, 9, 3, 46), (23, 14, 3, 9), (61, 17, 2, 56), (48, 82, 80, 8), (12, 67, 56, 60), (56, 70, 69, 61), (118, 47, 6, 114), (116, 18, 7, 115), (119, 58, 5, 120), (22, 86, 84, 16), (59, 13, 12, 60), (17, 20, 10, 2), (20, 21, 11, 10), (15, 83, 85, 21), (22, 23, 9, 8), (57, 77, 76, 0), (48, 8, 9, 49), (114, 6, 19, 117), (18, 26, 28, 7), (25, 31, 33, 27), (32, 26, 95), (6, 25, 27, 19), (58, 62, 24, 5), (47, 51, 25, 6), (32, 37, 39, 34), (52, 53, 36, 31), (62, 63, 30, 24), (51, 52, 31, 25), (26, 32, 34, 28), (37, 41, 43, 39), (53, 54, 40, 36), (64, 65, 35, 29), (33, 96, 93, 27), (31, 36, 38, 33), (63, 64, 29, 30), (55, 42, 40, 54), (66, 44, 35, 65), (36, 40, 42, 38), (44, 55, 54, 35), (29, 35, 54, 53), (24, 30, 52, 51), (30, 29, 53, 52), (5, 24, 51, 47), (13, 48, 49, 12), (16, 84, 74, 1), (120, 5, 47, 118), (67, 12, 49, 46), (41, 66, 65, 43), (34, 39, 64, 63), (39, 43, 65, 64), (28, 34, 63, 62), (7, 28, 62, 58), (20, 103, 106, 89), (11, 59, 60, 10), (8, 80, 86, 22), (115, 7, 58, 119), (10, 60, 56, 2), (14, 50, 46, 3), (46, 72, 71, 67), (50, 68, 72, 46), (67, 71, 70, 56), (4, 78, 77, 57), (59, 81, 79, 13), (1, 74, 73, 45), (13, 79, 82, 48), (11, 75, 81, 59), (21, 85, 75, 11), (45, 73, 78, 4), (0, 76, 83, 15), (26, 92, 98, 87), (27, 93, 91, 19), (99, 101, 94, 95), (96, 97, 102, 100), (38, 97, 96, 33), (18, 90, 92, 26), (32, 95, 94, 37), (88, 105, 104, 23), (0, 109, 113, 57), (4, 108, 112, 45), (1, 107, 111, 16), (57, 113, 108, 4), (15, 110, 109, 0), (45, 112, 107, 1), (109, 115, 119, 113), (120, 121, 126, 119), (107, 114, 117, 111), (119, 126, 124, 113), (110, 116, 115, 109), (112, 118, 114, 107), (121, 127, 132, 126), (122, 128, 129, 123), (118, 125, 121, 120), (113, 124, 122, 108), (108, 122, 123, 112), (112, 123, 125, 118), (128, 127, 131, 129), (130, 132, 127, 128), (126, 132, 130, 124), (124, 130, 128, 122), (125, 131, 127, 121), (123, 129, 131, 125)])
_uv = me_cube_001.uv_layers.new(name='UVMap')
_uv.uv.foreach_set('vector', [0.2981, 0.7593, 0.2703, 0.7587, 0.2703, 0.874, 0.2981, 0.8767, 0.5886, 0.7948, 0.5936, 0.6744, 0.5556, 0.6816, 0.5405, 0.7974, 0.1322, 0.9034, 0.1326, 0.8712, 0.09468, 0.8776, 0.09108, 0.9066, 0.7546, 0.8826, 0.7581, 0.8883, 0.7617, 0.8653, 0.7592, 0.8539, 0.326, 0.76, 0.326, 0.8755, 0.3538, 0.8767, 0.3538, 0.7593, 0.09108, 0.9066, 0.1034, 0.9234, 0.1321, 0.9221, 0.1322, 0.9034, 0.5707, 0.4291, 0.5714, 0.3486, 0.5467, 0.3527, 0.5451, 0.4331, 0.8812, 0.6517, 0.8812, 0.5712, 0.8379, 0.5714, 0.8367, 0.6519, 0.6217, 0.4291, 0.6209, 0.3486, 0.5962, 0.3446, 0.5962, 0.4251, 0.5296, 0.8712, 0.5172, 0.8744, 0.5172, 0.9712, 0.5296, 0.9739, 0.3538, 0.6544, 0.326, 0.6527, 0.326, 0.76, 0.3538, 0.7593, 0.6467, 0.8999, 0.6416, 0.7795, 0.5936, 0.777, 0.6088, 0.8927, 0.6416, 0.7795, 0.6467, 0.6769, 0.5987, 0.6744, 0.5936, 0.777, 0.3811, 0.8767, 0.3687, 0.8794, 0.3687, 0.9762, 0.3811, 0.9794, 0.5936, 0.8974, 0.5886, 0.7948, 0.5405, 0.7974, 0.5455, 0.9, 0.6575, 0.8473, 0.6612, 0.853, 0.6658, 0.8299, 0.663, 0.8183, 0.2981, 0.6544, 0.2703, 0.656, 0.2703, 0.7587, 0.2981, 0.7593, 0.8365, 0.4907, 0.8376, 0.5712, 0.8813, 0.5712, 0.8813, 0.4907, 0.05607, 0.9603, 0.05735, 0.9402, 0.02788, 0.931, 0.01397, 0.9471, 0.2403, 0.8742, 0.2514, 0.8742, 0.2514, 0.8424, 0.2403, 0.8424, 0.8663, 0.9547, 0.8552, 0.9542, 0.858, 0.9561, 0.01397, 0.8442, 0.02788, 0.859, 0.05735, 0.8503, 0.05607, 0.8318, 0.006985, 0.9211, 0.02299, 0.9128, 0.0181, 0.8946, 0.0, 0.8951, 0.006985, 0.8697, 0.02299, 0.8768, 0.02788, 0.859, 0.01397, 0.8442, 0.9375, 0.9754, 0.9374, 0.9574, 0.9197, 0.9518, 0.908, 0.9662, 0.9031, 0.912, 0.9168, 0.9193, 0.9197, 0.9086, 0.908, 0.8942, 0.951, 0.01803, 0.9399, 0.01803, 0.9372, 0.03606, 0.9483, 0.03606, 0.951, 0.05409, 0.9399, 0.05409, 0.9426, 0.07213, 0.9537, 0.07213, 0.9415, 0.8505, 0.9305, 0.8505, 0.9305, 0.882, 0.9415, 0.8821, 0.9495, 0.7092, 0.9495, 0.2492, 0.9325, 0.2492, 0.9325, 0.7092, 0.7811, 0.2508, 0.7811, 0.7108, 0.7915, 0.7124, 0.7915, 0.2525, 0.7603, 0.2508, 0.7603, 0.7108, 0.7707, 0.7091, 0.7707, 0.2492, 0.9372, 0.1936, 0.9449, 0.1903, 0.9537, 0.1841, 0.9464, 0.1872, 0.908, 0.8942, 0.9197, 0.9086, 0.9374, 0.9034, 0.9375, 0.8854, 0.9031, 0.948, 0.9168, 0.9409, 0.9138, 0.93, 0.8983, 0.9298, 0.6752, 0.954, 0.6754, 0.9406, 0.6578, 0.9459, 0.6548, 0.9565, 0.6752, 0.981, 0.6749, 0.9674, 0.6519, 0.9672, 0.6548, 0.9781, 0.9152, 0.2492, 0.9152, 0.709, 0.9325, 0.7092, 0.9325, 0.2494, 0.6749, 0.9674, 0.6752, 0.954, 0.6548, 0.9565, 0.6519, 0.9672, 0.7707, 0.2492, 0.7707, 0.7091, 0.7811, 0.7108, 0.7811, 0.2508, 0.9483, 0.03606, 0.9372, 0.03606, 0.9399, 0.05409, 0.951, 0.05409, 0.8983, 0.9298, 0.9138, 0.93, 0.9168, 0.9193, 0.9031, 0.912, 0.0, 0.8951, 0.0181, 0.8946, 0.02299, 0.8768, 0.006985, 0.8697, 0.326, 0.6527, 0.2981, 0.6544, 0.2981, 0.7593, 0.326, 0.76, 0.7095, 0.9406, 0.703, 0.9277, 0.6658, 0.9226, 0.663, 0.9342, 0.5962, 0.4251, 0.5962, 0.3446, 0.5714, 0.3486, 0.5707, 0.4291, 0.326, 0.8755, 0.326, 0.76, 0.2981, 0.7593, 0.2981, 0.8767, 0.6754, 0.9946, 0.6752, 0.981, 0.6548, 0.9781, 0.6578, 0.9891, 0.908, 0.9662, 0.9197, 0.9518, 0.9168, 0.9409, 0.9031, 0.948, 0.7499, 0.2525, 0.7499, 0.7124, 0.7603, 0.7108, 0.7603, 0.2508, 0.9537, 0.0, 0.9426, 1.371e-08, 0.9399, 0.01803, 0.951, 0.01803, 0.01397, 0.9471, 0.02788, 0.931, 0.02299, 0.9128, 0.006985, 0.9211, 0.2608, 0.7582, 0.267, 0.7653, 0.267, 0.7531, 0.2666, 0.7447, 0.3817, 0.656, 0.3538, 0.6544, 0.3538, 0.7593, 0.3817, 0.7587, 0.7592, 0.8539, 0.7617, 0.8653, 0.7996, 0.8604, 0.8066, 0.8478, 0.6472, 0.4331, 0.6457, 0.3527, 0.6209, 0.3486, 0.6217, 0.4291, 0.3817, 0.7587, 0.3538, 0.7593, 0.3538, 0.8767, 0.3817, 0.874, 0.1326, 1.0, 0.1322, 0.9678, 0.09108, 0.9646, 0.09468, 0.9936, 0.09108, 0.9646, 0.1034, 0.9478, 0.1003, 0.9356, 0.08665, 0.9356, 0.1322, 0.9678, 0.1321, 0.9491, 0.1034, 0.9478, 0.09108, 0.9646, 0.08665, 0.9356, 0.1003, 0.9356, 0.1034, 0.9234, 0.09108, 0.9066, 0.6519, 0.8762, 0.6566, 0.8762, 0.6612, 0.853, 0.6575, 0.8473, 0.7546, 0.9405, 0.7581, 0.9345, 0.7544, 0.9113, 0.7499, 0.9114, 0.663, 0.9342, 0.6658, 0.9226, 0.6612, 0.8994, 0.6575, 0.9052, 0.7499, 0.9114, 0.7544, 0.9113, 0.7581, 0.8883, 0.7546, 0.8826, 0.7592, 0.9695, 0.7617, 0.9578, 0.7581, 0.9345, 0.7546, 0.9405, 0.8066, 0.9764, 0.7996, 0.9633, 0.7617, 0.9578, 0.7592, 0.9695, 0.6575, 0.9052, 0.6612, 0.8994, 0.6566, 0.8762, 0.6519, 0.8762, 0.663, 0.8183, 0.6658, 0.8299, 0.703, 0.8247, 0.7095, 0.8118, 0.7144, 0.6722, 0.7143, 0.6641, 0.7078, 0.6641, 0.7077, 0.6722, 0.9464, 0.1872, 0.9537, 0.1841, 0.9531, 0.1622, 0.9457, 0.1643, 0.7371, 0.7313, 0.7371, 0.7146, 0.733, 0.715, 0.7302, 0.7321, 0.7302, 0.697, 0.733, 0.714, 0.7371, 0.7146, 0.7371, 0.6979, 0.9464, 0.2089, 0.9537, 0.205, 0.9449, 0.1903, 0.9372, 0.1936, 0.5296, 0.932, 0.5371, 0.9339, 0.5371, 0.9119, 0.5296, 0.9091, 0.8663, 0.9547, 0.858, 0.9561, 0.858, 0.9735, 0.8663, 0.9727, 0.7358, 0.697, 0.7364, 0.6886, 0.7364, 0.6764, 0.7302, 0.6836, 0.6519, 0.6744, 0.6488, 0.5135, 0.6225, 0.5095, 0.624, 0.6704, 0.5962, 0.6665, 0.5962, 0.5055, 0.5699, 0.5095, 0.5683, 0.6704, 0.8331, 0.2492, 0.8353, 0.4102, 0.8813, 0.4102, 0.8813, 0.2492, 0.624, 0.6704, 0.6225, 0.5095, 0.5962, 0.5055, 0.5962, 0.6665, 0.8812, 0.8931, 0.8812, 0.7321, 0.8355, 0.7323, 0.8331, 0.8931, 0.5683, 0.6704, 0.5699, 0.5095, 0.5436, 0.5135, 0.5405, 0.6744, 0.6488, 0.5135, 0.6472, 0.4331, 0.6217, 0.4291, 0.6225, 0.5095, 0.5962, 0.4251, 0.5962, 0.4336, 0.6084, 0.4369, 0.6217, 0.4291, 0.8353, 0.4102, 0.8365, 0.4907, 0.8813, 0.4907, 0.8813, 0.4102, 0.6217, 0.4291, 0.6084, 0.4369, 0.6088, 0.4897, 0.6225, 0.5095, 0.8812, 0.7321, 0.8812, 0.6517, 0.8367, 0.6519, 0.8355, 0.7323, 0.5699, 0.5095, 0.5707, 0.4291, 0.5451, 0.4331, 0.5436, 0.5135, 0.928, 0.2243, 0.9169, 0.2248, 0.9205, 0.2339, 0.933, 0.2373, 0.5759, 0.9633, 0.5639, 0.9633, 0.566, 0.9725, 0.5788, 0.9765, 0.5707, 0.4291, 0.5839, 0.4369, 0.5962, 0.4336, 0.5962, 0.4251, 0.6225, 0.5095, 0.6088, 0.4897, 0.5962, 0.498, 0.5962, 0.5055, 0.5962, 0.5055, 0.5962, 0.498, 0.5836, 0.4897, 0.5699, 0.5095, 0.5699, 0.5095, 0.5836, 0.4897, 0.5839, 0.4369, 0.5707, 0.4291, 0.1414, 0.9433, 0.1417, 0.9884, 0.1503, 0.9861, 0.1503, 0.9491, 0.1326, 0.9492, 0.1331, 0.9862, 0.1417, 0.9884, 0.1414, 0.9433, 0.9495, 0.125, 0.9613, 0.1167, 0.9613, 0.07967, 0.9495, 0.07213, 0.5788, 0.9502, 0.566, 0.9541, 0.5639, 0.9633, 0.5759, 0.9633, 0.933, 0.2118, 0.9205, 0.216, 0.9169, 0.2248, 0.928, 0.2243, 0.7475, 0.9376, 0.7355, 0.9452, 0.7355, 0.9823, 0.7475, 0.9905])
me_cube_001.materials.append(mat_material)
me_cube_001.use_remesh_preserve_volume = False
me_cube_001.use_remesh_preserve_attributes = False
me_cube_001.use_mirror_vertex_groups = False
me_cube_001.update()
me_cube_002 = bpy.data.meshes.new('Cube.002')
me_cube_002.from_pydata([(-0.1735, -0.1072, 0.08253), (0.02228, -0.1072, 0.0243), (0.001865, -0.001312, 0.011), (0.05553, -0.1189, 0.284), (0.02228, 0.1045, 0.0243), (0.05553, 0.1163, 0.284), (0.08878, 0.1045, 0.5437), (0.0952, -0.001312, 0.571), (0.08878, -0.1072, 0.5437), (-0.1939, -0.001312, 0.06923), (-0.3589, -0.001312, 0.3492), (-0.3402, -0.1189, 0.3422), (-0.1735, 0.1045, 0.08253), (-0.3402, 0.1163, 0.3422), (-0.307, 0.1045, 0.6019), (-0.3005, -0.001312, 0.6292), (-0.307, -0.1072, 0.6019), (0.04778, -0.1162, 0.2234), (0.04778, 0.1135, 0.2234), (-0.3204, -0.001312, 0.2839), (-0.3013, -0.1162, 0.2817), (-0.3013, 0.1135, 0.2817)], [], [(18, 21, 12, 4), (7, 15, 14, 6), (3, 11, 16, 8), (6, 14, 13, 5), (20, 19, 10, 11), (19, 21, 13, 10), (10, 13, 14, 15), (10, 15, 16, 11), (4, 12, 9, 2), (17, 20, 11, 3), (2, 9, 0, 1), (8, 16, 15, 7), (1, 0, 20, 17), (9, 12, 21, 19), (0, 9, 19, 20), (5, 13, 21, 18), (1, 17, 3, 8, 7, 6, 5, 18, 4, 2)])
_uv = me_cube_002.uv_layers.new(name='UVMap')
_uv.uv.foreach_set('vector', [0.8773, 0.9311, 0.8382, 0.9296, 0.8551, 0.9504, 0.8773, 0.9542, 0.5522, 0.9502, 0.5522, 0.9962, 0.5639, 0.9965, 0.5639, 0.9505, 0.6378, 0.93, 0.5936, 0.9309, 0.5936, 0.9609, 0.6378, 0.9601, 0.8773, 0.894, 0.8331, 0.8931, 0.8331, 0.9232, 0.8773, 0.9241, 0.7349, 0.959, 0.7223, 0.9595, 0.7225, 0.9661, 0.7355, 0.9651, 0.7223, 0.9595, 0.7096, 0.9602, 0.7095, 0.9663, 0.7225, 0.9661, 0.7225, 0.9661, 0.7095, 0.9663, 0.7121, 0.9963, 0.724, 0.999, 0.7225, 0.9661, 0.724, 0.999, 0.7355, 0.9952, 0.7355, 0.9651, 0.8848, 0.2371, 0.8848, 0.2136, 0.8731, 0.2118, 0.8731, 0.2353, 0.6378, 0.923, 0.5987, 0.9245, 0.5936, 0.9309, 0.6378, 0.93, 0.8731, 0.2353, 0.8731, 0.2118, 0.8614, 0.2136, 0.8614, 0.2371, 0.5405, 0.9505, 0.5405, 0.9965, 0.5522, 0.9962, 0.5522, 0.9502, 0.6378, 0.8999, 0.6155, 0.9037, 0.5987, 0.9245, 0.6378, 0.923, 0.7213, 0.9376, 0.7097, 0.9401, 0.7096, 0.9602, 0.7223, 0.9595, 0.7331, 0.939, 0.7213, 0.9376, 0.7223, 0.9595, 0.7349, 0.959, 0.8773, 0.9241, 0.8331, 0.9232, 0.8382, 0.9296, 0.8773, 0.9311, 0.08332, 0.9683, 0.08332, 0.9452, 0.08332, 0.9382, 0.08072, 0.9082, 0.0689, 0.9055, 0.05735, 0.9093, 0.05735, 0.9394, 0.05796, 0.9464, 0.05995, 0.9694, 0.07171, 0.9707])
me_cube_002.materials.append(mat_material)
me_cube_002.use_remesh_preserve_volume = False
me_cube_002.use_remesh_preserve_attributes = False
me_cube_002.use_mirror_vertex_groups = False
me_cube_002.update()
me_cube_003 = bpy.data.meshes.new('Cube.003')
me_cube_003.from_pydata([(-0.285, 0.0728, -0.152), (-0.285, -0.0728, -0.152), (0.01833, 0.06907, 0.152), (0.01833, -0.06907, 0.152), (0.015, 0.0728, -0.152), (0.015, -0.0728, -0.152), (0.3183, 0.06907, 0.152), (0.3183, -0.06907, 0.152), (-0.1333, 0.07093, 0.0), (-0.1333, -0.07093, 0.0), (0.06667, 0.07093, 0.0), (0.06667, -0.07093, 0.0)], [], [(9, 11, 5, 1), (10, 11, 7, 6), (2, 6, 7, 3), (1, 5, 4, 0), (8, 10, 6, 2), (0, 4, 10, 8), (4, 5, 11, 10), (3, 7, 11, 9)])
_uv = me_cube_003.uv_layers.new(name='UVMap')
_uv.uv.foreach_set('vector', [0.05735, 0.8564, 0.073, 0.8727, 0.08082, 0.8561, 0.05735, 0.8318, 0.8972, 0.9291, 0.8815, 0.9291, 0.8817, 0.9617, 0.897, 0.9617, 0.9305, 0.885, 0.9305, 0.8505, 0.9152, 0.8505, 0.9152, 0.885, 0.8813, 0.8855, 0.8813, 0.9187, 0.8974, 0.9187, 0.8974, 0.8855, 0.2638, 0.7933, 0.2481, 0.8095, 0.2403, 0.8424, 0.2638, 0.818, 0.2638, 0.7686, 0.2403, 0.793, 0.2481, 0.8095, 0.2638, 0.7933, 0.8974, 0.9187, 0.8813, 0.9187, 0.8815, 0.9291, 0.8972, 0.9291, 0.05735, 0.8811, 0.08082, 0.9055, 0.073, 0.8727, 0.05735, 0.8564])
me_cube_003.materials.append(mat_material)
me_cube_003.use_remesh_preserve_volume = False
me_cube_003.use_remesh_preserve_attributes = False
me_cube_003.use_mirror_vertex_groups = False
me_cube_003.update()

# ---- objects
ob_cube = bpy.data.objects.new('Cube', me_cube)
ob_cube_001 = bpy.data.objects.new('Cube.001', me_cube_001)
ob_cube_002 = bpy.data.objects.new('Cube.002', me_cube_002)
ob_cube_003 = bpy.data.objects.new('Cube.003', me_cube_003)

# ---- transforms, parenting, visibility, modifiers, constraints
ob_cube.location = (0.0, 0.0, 0.0)
ob_cube.scale = (1.0, 0.9, 1.0)
ob_cube.lock_rotations_4d = False
ob_cube.empty_display_type = 'ARROWS'
ob_cube.lineart.crease_threshold = 0.0
ob_cube_001.parent = ob_cube
ob_cube_001.matrix_parent_inverse = Matrix(((1.0, -0.0, 0.0, -0.0), (-0.0, 1.111, -0.0, 0.0), (0.0, -0.0, 1.0, -0.0), (-0.0, 0.0, -0.0, 1.0)))
ob_cube_001.location = (0.0, 0.0, 0.0)
ob_cube_001.scale = (1.0, 0.9, 1.0)
ob_cube_001.lock_rotations_4d = False
ob_cube_001.empty_display_type = 'ARROWS'
ob_cube_001.lineart.crease_threshold = 0.0
ob_cube_002.parent = ob_cube
ob_cube_002.matrix_parent_inverse = Matrix(((1.0, -0.0, 0.0, -0.0), (-0.0, 1.111, -0.0, 0.0), (0.0, -0.0, 1.0, -0.0), (-0.0, 0.0, -0.0, 1.0)))
ob_cube_002.location = (-1.68, 0.001181, 0.107)
ob_cube_002.scale = (1.0, 0.9, 1.0)
ob_cube_002.lock_rotations_4d = False
ob_cube_002.empty_display_type = 'ARROWS'
ob_cube_002.lineart.crease_threshold = 0.0
ob_cube_003.parent = ob_cube
ob_cube_003.matrix_parent_inverse = Matrix(((1.0, -0.0, 0.0, -0.0), (-0.0, 1.111, -0.0, 0.0), (0.0, -0.0, 1.0, -0.0), (-0.0, 0.0, -0.0, 1.0)))
ob_cube_003.location = (0.7371, 0.0, -0.2543)
ob_cube_003.scale = (1.0, 0.9, 1.0)
ob_cube_003.lock_rotations_4d = False
ob_cube_003.empty_display_type = 'ARROWS'
ob_cube_003.lineart.crease_threshold = 0.0

# ---- collection membership
col_collection.objects.link(ob_cube)
col_collection.objects.link(ob_cube_001)
col_collection.objects.link(ob_cube_002)
col_collection.objects.link(ob_cube_003)

# ---- scene / render settings (as saved in the file)
scene.frame_start = 1; scene.frame_end = 250; scene.frame_set(0)
scene.render.engine = 'BLENDER_EEVEE_NEXT'
scene.cycles.use_denoising = False
scene.cycles.samples = 128
scene.cycles.sampling_pattern = 'TABULATED_SOBOL'
scene.cycles.use_adaptive_sampling = False
scene.cycles.use_light_tree = False
scene.view_settings.view_transform = 'Filmic'
bpy.context.view_layer.update()

# ---- added for rendering (the .blend has no active camera and no usable light): camera, sun
cam_auto = bpy.data.cameras.new('AutoCamera')
cam_auto.lens = 50.0
cam_auto.sensor_width = 36.0
cam_auto.clip_end = 1000.0
ob_auto_camera = bpy.data.objects.new('AutoCamera', cam_auto)
scene.collection.objects.link(ob_auto_camera)
ob_auto_camera.location = (7.61, -7.84358, 4.7204)
ob_auto_camera.rotation_euler = (1.09748, -7.21219e-08, 0.694738)
scene.camera = ob_auto_camera
light_auto_sun = bpy.data.lights.new('AutoSun', 'SUN')
light_auto_sun.energy = 3.0
light_auto_sun.angle = 0.0523599
ob_auto_sun = bpy.data.objects.new('AutoSun', light_auto_sun)
scene.collection.objects.link(ob_auto_sun)
ob_auto_sun.rotation_euler = (0.872665, 0.174533, 0.523599)
bpy.context.view_layer.update()
